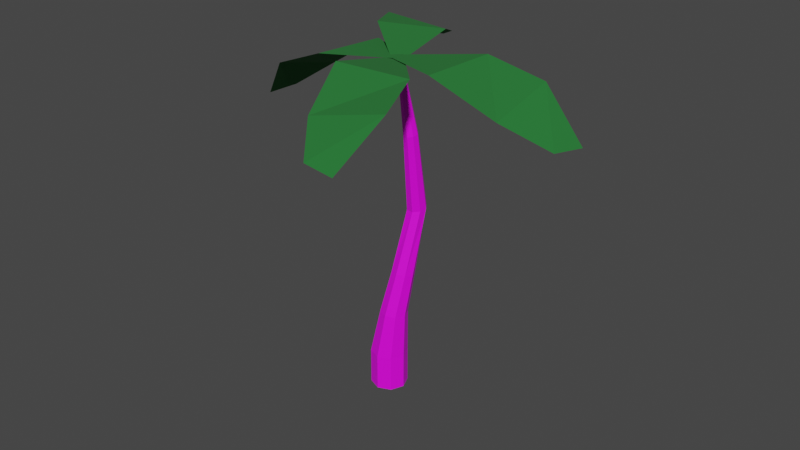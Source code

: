 # Source: tree-palm.blend  (saved by Blender 2.92.15; exported with 4.5.12 LTS)
import bpy
from mathutils import Matrix  # noqa: F401  (used for matrix-valued properties, if any)

bpy.ops.wm.read_factory_settings(use_empty=True)
scene = bpy.context.scene
scene.name = 'Scene'

# ---- collections
col_collection = bpy.data.collections.new('Collection'); scene.collection.children.link(col_collection)

# ---- images (referenced by path relative to the original .blend; pixels are not part of the script)
import os
ASSET_DIR = os.environ.get("B2B_ASSET_DIR", "")  # directory of the original .blend (textures are referenced by path, not embedded)
HERE = os.path.dirname(os.path.abspath(__file__))  # packed textures are extracted next to this script under _unpacked/

def load_image(name, relpath, width, height, colorspace="sRGB"):
    """Load a texture the original file referenced (path relative to the .blend, or extracted next to this script)."""
    p = next((c for c in (os.path.join(HERE, relpath), os.path.join(ASSET_DIR, relpath)) if relpath and os.path.exists(c)), "")
    if p:
        img = bpy.data.images.load(p, check_existing=True)
        img.name = name
    else:  # same state as the original file: an image datablock whose file is absent (Cycles renders it pink)
        img = bpy.data.images.new(name, width, height)
        img.source = "FILE"
        img.filepath = "//" + (relpath or name)
    img.colorspace_settings.name = colorspace
    return img
img_copa_general_png_001 = load_image('CoPa general.png.001', 'CoPa general.png', 1024, 1024, 'sRGB')

# ---- materials (node trees are filled in below, after node groups)
mat_material_001 = bpy.data.materials.new('Material.001')
mat_material_001.use_transparent_shadow = False
mat_green_2 = bpy.data.materials.new('Green 2')
mat_green_2.use_transparent_shadow = False

# ---- material node trees
mat_material_001.use_nodes = True; mat_material_001.node_tree.nodes.clear()
_N = mat_material_001.node_tree.nodes; _L = mat_material_001.node_tree.links
n0 = _N.new('ShaderNodeBsdfPrincipled'); n0.name = 'Principled BSDF'; n0.location = (10, 300)
n0.distribution = 'GGX'
n0.subsurface_method = 'BURLEY'
n0.inputs[3].default_value = 1.45
n0.inputs[27].default_value = (0.0, 0.0, 0.0, 1.0)
n0.inputs[28].default_value = 1.0
n1 = _N.new('ShaderNodeOutputMaterial'); n1.name = 'Material Output'; n1.location = (300, 300)
n2 = _N.new('ShaderNodeTexImage'); n2.name = 'Image Texture'; n2.location = (-280, 268)
n2.image = img_copa_general_png_001
_L.new(n0.outputs[0], n1.inputs[0])
_L.new(n2.outputs[0], n0.inputs[0])
n1.is_active_output = True
mat_green_2.use_nodes = True; mat_green_2.node_tree.nodes.clear()
_N = mat_green_2.node_tree.nodes; _L = mat_green_2.node_tree.links
n0 = _N.new('ShaderNodeBsdfPrincipled'); n0.name = 'Principled BSDF'; n0.location = (10, 300)
n0.distribution = 'GGX'
n0.subsurface_method = 'BURLEY'
n0.inputs[0].default_value = (0.01453, 0.1606, 0.02839, 1.0)
n0.inputs[2].default_value = 1.0
n0.inputs[3].default_value = 1.45
n0.inputs[27].default_value = (0.0, 0.0, 0.0, 1.0)
n0.inputs[28].default_value = 1.0
n1 = _N.new('ShaderNodeOutputMaterial'); n1.name = 'Material Output'; n1.location = (300, 300)
_L.new(n0.outputs[0], n1.inputs[0])
n1.is_active_output = True

# ---- world
world_world = bpy.data.worlds.new('World'); scene.world = world_world
world_world.use_nodes = True; world_world.node_tree.nodes.clear()
_N = world_world.node_tree.nodes; _L = world_world.node_tree.links
n0 = _N.new('ShaderNodeOutputWorld'); n0.name = 'World Output'; n0.location = (300, 300)
n1 = _N.new('ShaderNodeBackground'); n1.name = 'Background'; n1.location = (10, 300)
n1.inputs[0].default_value = (0.05088, 0.05088, 0.05088, 1.0)
_L.new(n1.outputs[0], n0.inputs[0])
n0.is_active_output = True
world_world.color = (0.05088, 0.05088, 0.05088)
world_world.use_sun_shadow = False
world_world.sun_shadow_jitter_overblur = 0.0

# ---- meshes
me_cylinder_001 = bpy.data.meshes.new('Cylinder.001')
me_cylinder_001.from_pydata([(0.0, 1.0, -1.0), (0.0, 1.0, 1.0), (0.7071, 0.7071, -1.0), (0.7071, 0.7071, 1.0), (1.0, -4.371e-08, -1.0), (1.0, -4.371e-08, 1.0), (0.7071, -0.7071, -1.0), (0.7071, -0.7071, 1.0), (-8.742e-08, -1.0, -1.0), (-8.742e-08, -1.0, 1.0), (-0.7071, -0.7071, -1.0), (-0.7071, -0.7071, 1.0), (-1.0, 1.192e-08, -1.0), (-1.0, 1.192e-08, 1.0), (-0.7071, 0.7071, -1.0), (-0.7071, 0.7071, 1.0), (0.8726, 0.5201, 3.563), (0.351, 0.7396, 3.578), (1.086, -0.004057, 3.558), (0.867, -0.5259, 3.568), (0.3431, -0.7396, 3.585), (-0.1785, -0.5201, 3.601), (-0.3922, 0.004057, 3.605), (-0.1729, 0.5259, 3.595), (1.138, 0.7563, 5.855), (0.7019, 0.9286, 5.877), (1.329, 0.3299, 5.9), (1.163, -0.1008, 5.984), (0.7373, -0.2836, 6.06), (0.3013, -0.1113, 6.082), (0.1103, 0.3151, 6.037), (0.2762, 0.7458, 5.952), (1.407, 1.328, 9.712), (1.008, 1.398, 9.7), (1.641, 0.9997, 9.676), (1.573, 0.6055, 9.613), (1.244, 0.3763, 9.561), (0.8452, 0.4463, 9.549), (0.6111, 0.7745, 9.585), (0.6785, 1.169, 9.648), (1.584, 0.3786, 14.03), (1.294, 0.4295, 14.02), (1.754, 0.14, 14.01), (1.705, -0.1464, 13.96), (1.465, -0.313, 13.92), (1.176, -0.2621, 13.91), (1.006, -0.02357, 13.94), (1.055, 0.2629, 13.99), (1.212, -0.4528, 17.96), (1.137, -0.4396, 17.96), (1.257, -0.5151, 17.96), (1.244, -0.5898, 17.94), (1.182, -0.6333, 17.93), (1.106, -0.62, 17.93), (1.062, -0.5578, 17.94), (1.074, -0.483, 17.95), (1.027, -0.5413, 17.76), (1.045, -0.4325, 17.78), (1.201, -0.6513, 17.75), (1.091, -0.632, 17.75), (1.311, -0.4792, 17.78), (1.292, -0.588, 17.77), (1.136, -0.3692, 17.79), (1.246, -0.3886, 17.79)], [], [(0, 1, 3, 2), (2, 3, 5, 4), (4, 5, 7, 6), (6, 7, 9, 8), (8, 9, 11, 10), (10, 11, 13, 12), (11, 9, 20, 21), (12, 13, 15, 14), (14, 15, 1, 0), (0, 2, 4, 6, 8, 10, 12, 14), (18, 16, 24, 26), (1, 15, 23, 17), (3, 1, 17, 16), (7, 5, 18, 19), (13, 11, 21, 22), (9, 7, 19, 20), (15, 13, 22, 23), (5, 3, 16, 18), (25, 31, 39, 33), (23, 22, 30, 31), (21, 20, 28, 29), (19, 18, 26, 27), (16, 17, 25, 24), (17, 23, 31, 25), (22, 21, 29, 30), (20, 19, 27, 28), (35, 34, 42, 43), (30, 29, 37, 38), (28, 27, 35, 36), (26, 24, 32, 34), (31, 30, 38, 39), (29, 28, 36, 37), (27, 26, 34, 35), (24, 25, 33, 32), (57, 56, 54, 55), (32, 33, 41, 40), (33, 39, 47, 41), (38, 37, 45, 46), (36, 35, 43, 44), (34, 32, 40, 42), (39, 38, 46, 47), (37, 36, 44, 45), (48, 49, 55, 54, 53, 52, 51, 50), (59, 58, 52, 53), (61, 60, 50, 51), (63, 62, 49, 48), (42, 40, 63, 60), (44, 43, 61, 58), (46, 45, 59, 56), (41, 47, 57, 62), (40, 41, 62, 63), (43, 42, 60, 61), (45, 44, 58, 59), (47, 46, 56, 57), (63, 48, 50, 60), (55, 49, 62, 57), (53, 54, 56, 59), (61, 51, 52, 58)])
_uv = me_cylinder_001.uv_layers.new(name='UVMap')
_uv.uv.foreach_set('vector', [0.975, 0.1325, 0.9533, 0.132, 0.9531, 0.1239, 0.9751, 0.124, 0.9751, 0.124, 0.9531, 0.1239, 0.9529, 0.1156, 0.9751, 0.1155, 0.9751, 0.1155, 0.9529, 0.1156, 0.9529, 0.1072, 0.975, 0.107, 0.975, 0.107, 0.9529, 0.1072, 0.9528, 0.09871, 0.975, 0.09843, 0.975, 0.09843, 0.9528, 0.09871, 0.9525, 0.09026, 0.9748, 0.08981, 0.9732, 0.1581, 0.9513, 0.1561, 0.9527, 0.1479, 0.974, 0.1497, 0.9525, 0.09026, 0.9528, 0.09871, 0.9241, 0.1032, 0.9236, 0.09687, 0.974, 0.1497, 0.9527, 0.1479, 0.9533, 0.14, 0.9746, 0.1411, 0.9746, 0.1411, 0.9533, 0.14, 0.9533, 0.132, 0.975, 0.1325, 0.7859, 0.1641, 0.7859, 0.1725, 0.78, 0.1784, 0.7716, 0.1784, 0.7656, 0.1725, 0.7656, 0.1641, 0.7716, 0.1581, 0.78, 0.1581, 0.9237, 0.1161, 0.9236, 0.1228, 0.8964, 0.1223, 0.8963, 0.117, 0.9533, 0.132, 0.9533, 0.14, 0.9239, 0.1363, 0.9238, 0.1296, 0.9531, 0.1239, 0.9533, 0.132, 0.9238, 0.1296, 0.9236, 0.1228, 0.9529, 0.1072, 0.9529, 0.1156, 0.9237, 0.1161, 0.924, 0.1096, 0.9527, 0.1479, 0.9513, 0.1561, 0.9225, 0.1492, 0.9236, 0.1429, 0.9528, 0.09871, 0.9529, 0.1072, 0.924, 0.1096, 0.9241, 0.1032, 0.9533, 0.14, 0.9527, 0.1479, 0.9236, 0.1429, 0.9239, 0.1363, 0.9529, 0.1156, 0.9531, 0.1239, 0.9236, 0.1228, 0.9237, 0.1161, 0.8963, 0.1277, 0.8959, 0.1331, 0.8551, 0.1308, 0.8545, 0.1267, 0.9239, 0.1363, 0.9236, 0.1429, 0.8953, 0.1384, 0.8959, 0.1331, 0.9236, 0.09687, 0.9241, 0.1032, 0.8959, 0.1066, 0.8955, 0.1013, 0.924, 0.1096, 0.9237, 0.1161, 0.8963, 0.117, 0.8961, 0.1117, 0.9236, 0.1228, 0.9238, 0.1296, 0.8963, 0.1277, 0.8964, 0.1223, 0.9238, 0.1296, 0.9239, 0.1363, 0.8959, 0.1331, 0.8963, 0.1277, 0.9236, 0.1429, 0.9225, 0.1492, 0.8944, 0.1436, 0.8953, 0.1384, 0.9241, 0.1032, 0.924, 0.1096, 0.8961, 0.1117, 0.8959, 0.1066, 0.8551, 0.1141, 0.8544, 0.1184, 0.8082, 0.1178, 0.8081, 0.1147, 0.8953, 0.1384, 0.8944, 0.1436, 0.855, 0.1394, 0.8553, 0.135, 0.8959, 0.1066, 0.8961, 0.1117, 0.8551, 0.1141, 0.8558, 0.1097, 0.8963, 0.117, 0.8964, 0.1223, 0.8542, 0.1225, 0.8544, 0.1184, 0.8959, 0.1331, 0.8953, 0.1384, 0.8553, 0.135, 0.8551, 0.1308, 0.8955, 0.1013, 0.8959, 0.1066, 0.8558, 0.1097, 0.8561, 0.1053, 0.8961, 0.1117, 0.8963, 0.117, 0.8544, 0.1184, 0.8551, 0.1141, 0.8964, 0.1223, 0.8963, 0.1277, 0.8545, 0.1267, 0.8542, 0.1225, 0.7682, 0.1219, 0.7679, 0.1231, 0.766, 0.1224, 0.7662, 0.1215, 0.8542, 0.1225, 0.8545, 0.1267, 0.8084, 0.1241, 0.8083, 0.1209, 0.8545, 0.1267, 0.8551, 0.1308, 0.8082, 0.1273, 0.8084, 0.1241, 0.8553, 0.135, 0.855, 0.1394, 0.8071, 0.1336, 0.8078, 0.1305, 0.8558, 0.1097, 0.8551, 0.1141, 0.8081, 0.1147, 0.8081, 0.1116, 0.8544, 0.1184, 0.8542, 0.1225, 0.8083, 0.1209, 0.8082, 0.1178, 0.8551, 0.1308, 0.8553, 0.135, 0.8078, 0.1305, 0.8082, 0.1273, 0.8561, 0.1053, 0.8558, 0.1097, 0.8081, 0.1116, 0.8079, 0.1085, 0.786, 0.1596, 0.786, 0.1587, 0.7866, 0.1581, 0.7874, 0.1581, 0.788, 0.1587, 0.788, 0.1596, 0.7874, 0.1602, 0.7866, 0.1602, 0.7679, 0.1151, 0.7682, 0.1163, 0.7662, 0.1168, 0.7658, 0.116, 0.7684, 0.1174, 0.7685, 0.1186, 0.7665, 0.1187, 0.7663, 0.1178, 0.7685, 0.1197, 0.7684, 0.1208, 0.7664, 0.1205, 0.7665, 0.1196, 0.8082, 0.1178, 0.8083, 0.1209, 0.7685, 0.1197, 0.7685, 0.1186, 0.8081, 0.1116, 0.8081, 0.1147, 0.7684, 0.1174, 0.7682, 0.1163, 0.8078, 0.1305, 0.8071, 0.1336, 0.7675, 0.1242, 0.7679, 0.1231, 0.8084, 0.1241, 0.8082, 0.1273, 0.7682, 0.1219, 0.7684, 0.1208, 0.8083, 0.1209, 0.8084, 0.1241, 0.7684, 0.1208, 0.7685, 0.1197, 0.8081, 0.1147, 0.8082, 0.1178, 0.7685, 0.1186, 0.7684, 0.1174, 0.8079, 0.1085, 0.8081, 0.1116, 0.7682, 0.1163, 0.7679, 0.1151, 0.8082, 0.1273, 0.8078, 0.1305, 0.7679, 0.1231, 0.7682, 0.1219, 0.7685, 0.1197, 0.7665, 0.1196, 0.7665, 0.1187, 0.7685, 0.1186, 0.7662, 0.1215, 0.7664, 0.1205, 0.7684, 0.1208, 0.7682, 0.1219, 0.7656, 0.1232, 0.766, 0.1224, 0.7679, 0.1231, 0.7675, 0.1242, 0.7684, 0.1174, 0.7663, 0.1178, 0.7662, 0.1168, 0.7682, 0.1163])
me_cylinder_001.materials.append(mat_material_001)
me_cylinder_001.use_remesh_fix_poles = True
me_cylinder_001.use_remesh_preserve_attributes = False
me_cylinder_001.use_mirror_vertex_groups = False
me_cylinder_001.update()
me_plane = bpy.data.meshes.new('Plane')
me_plane.from_pydata([(-0.2192, 1.098e-07, 2.181e-08), (0.2192, 1.098e-07, 2.181e-08), (-1.499, 3.063, 0.392), (-0.4692, 2.96, 0.4282), (-1.963, 2.003, 1.141), (-1.595, 1.021, 0.9383), (0.3538, 2.184, 0.6994), (0.871, 1.021, 0.9383)], [], [(4, 6, 3, 2), (0, 1, 7, 5), (5, 7, 6, 4)])
_uv = me_plane.uv_layers.new(name='UVMap')
_uv.uv.foreach_set('vector', [0.405, 0.5448, 0.3133, 0.6214, 0.31, 0.5628, 0.3399, 0.5198, 0.4254, 0.6934, 0.4097, 0.709, 0.337, 0.6825, 0.4254, 0.5947, 0.4254, 0.5947, 0.337, 0.6825, 0.3133, 0.6214, 0.405, 0.5448])
me_plane.materials.append(mat_green_2)
me_plane.use_remesh_fix_poles = True
me_plane.use_remesh_preserve_attributes = False
me_plane.use_mirror_vertex_groups = False
me_plane.update()

# ---- objects
ob_cylinder_001 = bpy.data.objects.new('Cylinder.001', me_cylinder_001)
ob_plane_068 = bpy.data.objects.new('Plane.068', me_plane)
ob_plane_069 = bpy.data.objects.new('Plane.069', me_plane)
ob_plane_070 = bpy.data.objects.new('Plane.070', me_plane)
ob_plane_071 = bpy.data.objects.new('Plane.071', me_plane)

# ---- transforms, parenting, visibility, modifiers, constraints
ob_cylinder_001.location = (0.0, 0.0, 0.0)
ob_cylinder_001.lineart.crease_threshold = 0.0
ob_plane_068.parent = ob_cylinder_001
ob_plane_068.location = (1.009, -0.4378, 17.84)
ob_plane_068.rotation_euler = (-0.2385, -0.05878, -2.943)
ob_plane_068.scale = (1.521, 3.157, 1.521)
ob_plane_068.lineart.crease_threshold = 0.0
ob_plane_069.parent = ob_cylinder_001
ob_plane_069.location = (1.009, -0.4872, 17.96)
ob_plane_069.rotation_euler = (-0.3189, 0.03886, -1.71)
ob_plane_069.scale = (1.521, 3.157, 1.521)
ob_plane_069.lineart.crease_threshold = 0.0
ob_plane_070.parent = ob_cylinder_001
ob_plane_070.location = (1.048, -0.5478, 17.88)
ob_plane_070.rotation_euler = (-0.2335, 0.002882, 0.3334)
ob_plane_070.scale = (1.451, 3.01, 1.451)
ob_plane_070.lineart.crease_threshold = 0.0
ob_plane_071.parent = ob_cylinder_001
ob_plane_071.location = (1.136, -0.5061, 17.97)
ob_plane_071.rotation_euler = (-0.4767, -0.02336, 1.347)
ob_plane_071.scale = (1.451, 3.01, 1.451)
ob_plane_071.lineart.crease_threshold = 0.0

# ---- collection membership
col_collection.objects.link(ob_cylinder_001)
col_collection.objects.link(ob_plane_068)
col_collection.objects.link(ob_plane_069)
col_collection.objects.link(ob_plane_070)
col_collection.objects.link(ob_plane_071)

# ---- scene / render settings (as saved in the file)
scene.frame_start = 1; scene.frame_end = 250; scene.frame_set(1)
scene.render.engine = 'BLENDER_EEVEE_NEXT'
scene.cycles.use_denoising = False
scene.cycles.samples = 128
scene.cycles.sampling_pattern = 'TABULATED_SOBOL'
scene.cycles.use_adaptive_sampling = False
scene.cycles.use_light_tree = False
scene.view_settings.view_transform = 'Filmic'
bpy.context.view_layer.update()

# ---- added for rendering (the .blend has no active camera and no usable light): camera, sun
cam_auto = bpy.data.cameras.new('AutoCamera')
cam_auto.lens = 50.0
cam_auto.sensor_width = 36.0
cam_auto.clip_end = 1000.0
ob_auto_camera = bpy.data.objects.new('AutoCamera', cam_auto)
scene.collection.objects.link(ob_auto_camera)
ob_auto_camera.location = (32.9758, -38.6672, 34.6027)
ob_auto_camera.rotation_euler = (1.09748, -7.21219e-08, 0.694738)
scene.camera = ob_auto_camera
light_auto_sun = bpy.data.lights.new('AutoSun', 'SUN')
light_auto_sun.energy = 3.0
light_auto_sun.angle = 0.0523599
ob_auto_sun = bpy.data.objects.new('AutoSun', light_auto_sun)
scene.collection.objects.link(ob_auto_sun)
ob_auto_sun.rotation_euler = (0.872665, 0.174533, 0.523599)
bpy.context.view_layer.update()
